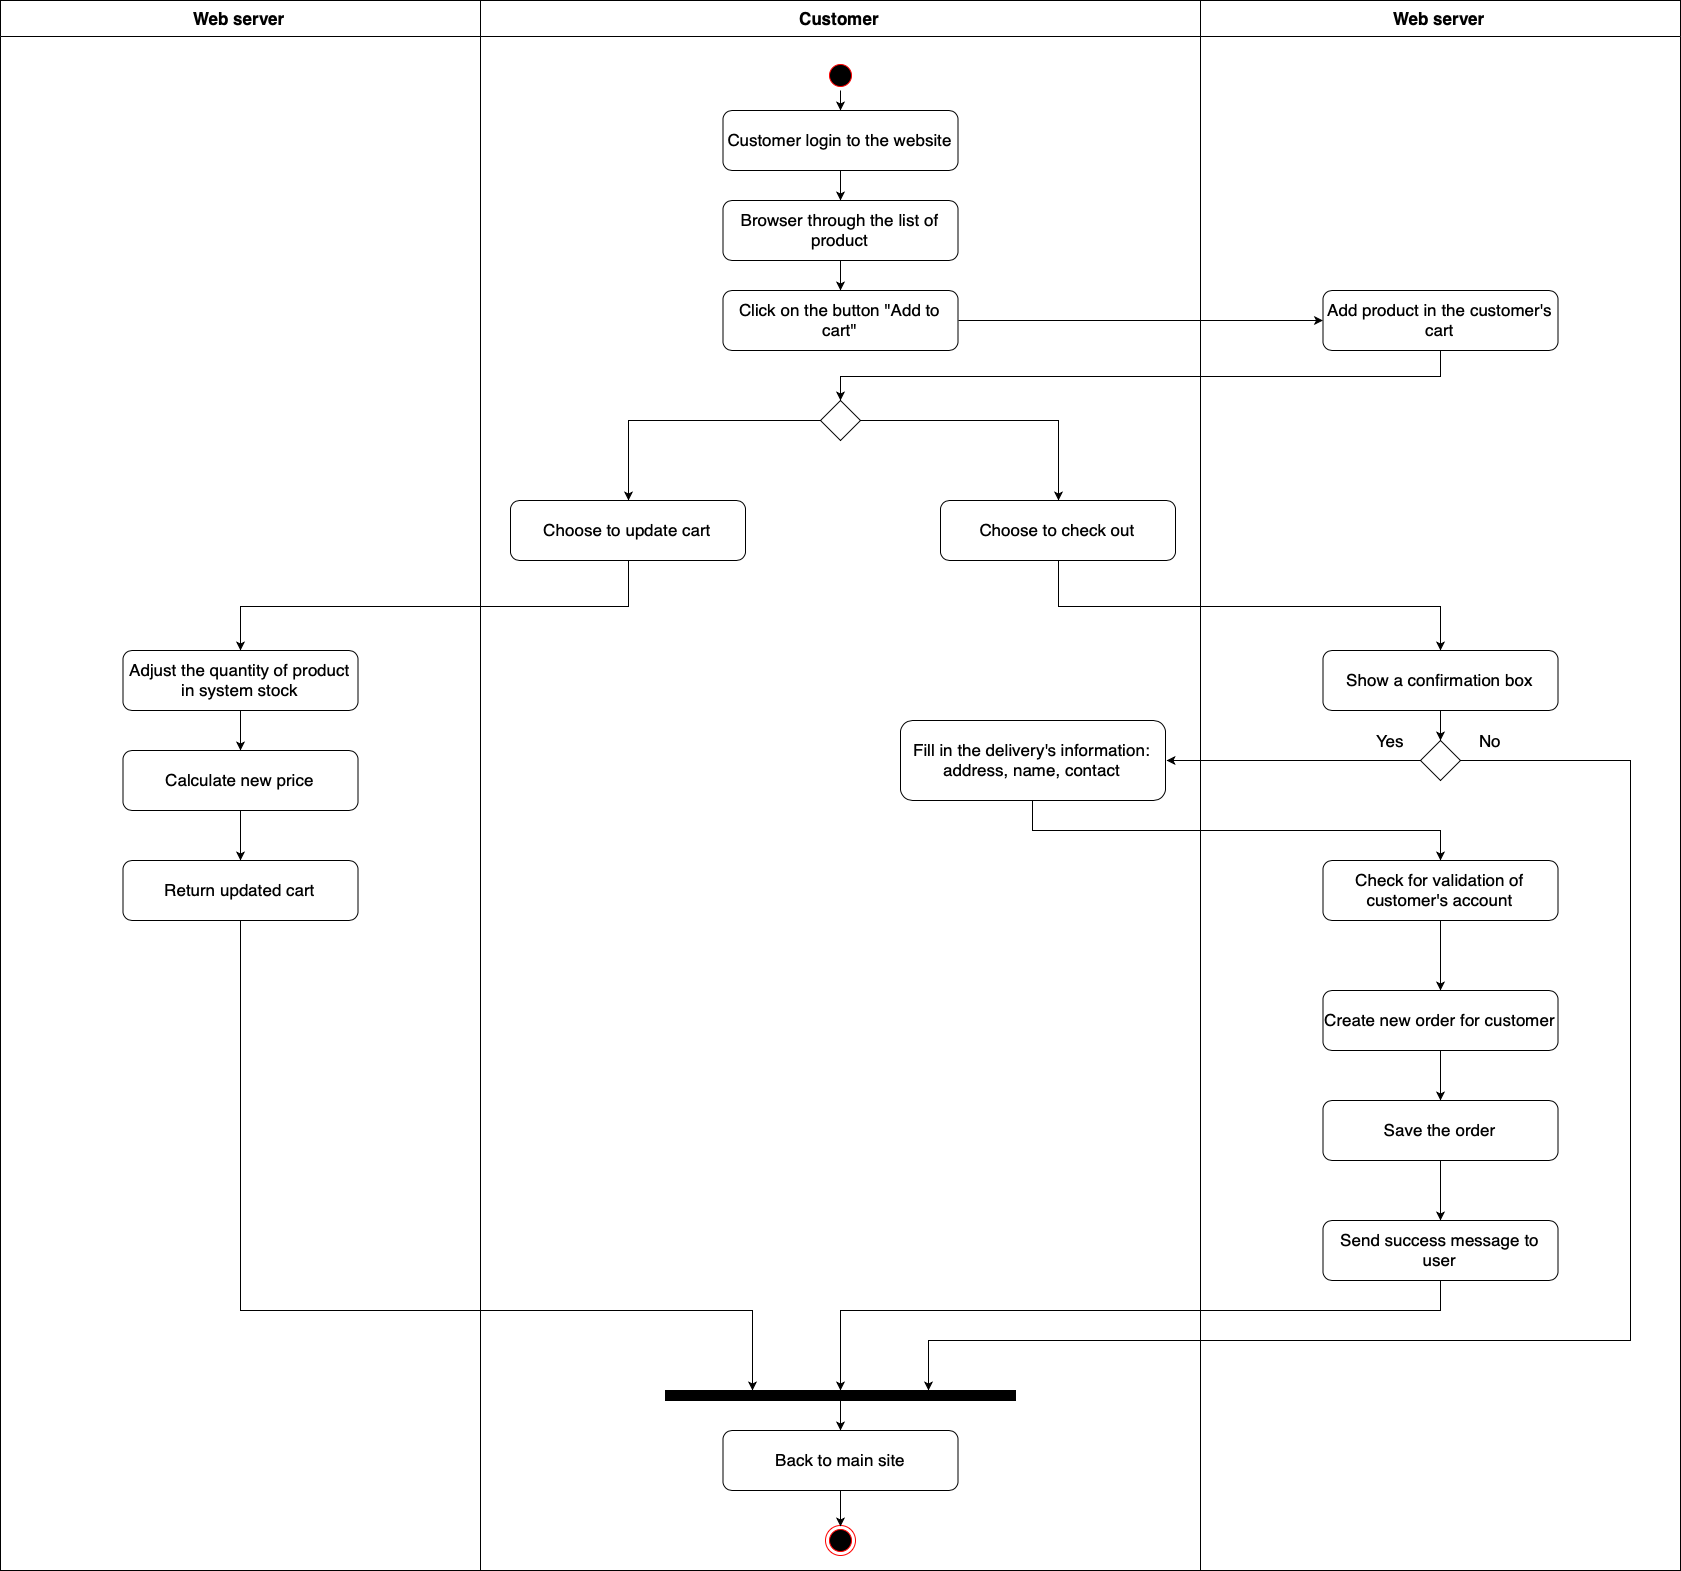

The diagram above was exported from draw.io. Its source (the exported page's mxGraphModel, read from the mxfile embedded in the PNG):
<mxGraphModel dx="2460" dy="1132" grid="1" gridSize="10" guides="1" tooltips="1" connect="1" arrows="1" fold="1" page="1" pageScale="1" pageWidth="850" pageHeight="1100" math="0" shadow="0">
  <root>
    <mxCell id="0" />
    <mxCell id="1" parent="0" />
    <mxCell id="AwRV2HTBER-u6O-w4oSZ-1" value="Customer" style="swimlane;startSize=36;fontSize=17;" parent="1" vertex="1">
      <mxGeometry x="-240" y="50" width="720" height="1570" as="geometry" />
    </mxCell>
    <mxCell id="AwRV2HTBER-u6O-w4oSZ-50" style="edgeStyle=orthogonalEdgeStyle;rounded=0;orthogonalLoop=1;jettySize=auto;html=1;exitX=0.5;exitY=1;exitDx=0;exitDy=0;fontSize=17;" parent="AwRV2HTBER-u6O-w4oSZ-1" source="AwRV2HTBER-u6O-w4oSZ-3" target="AwRV2HTBER-u6O-w4oSZ-7" edge="1">
      <mxGeometry relative="1" as="geometry" />
    </mxCell>
    <mxCell id="AwRV2HTBER-u6O-w4oSZ-3" value="Customer login to the website" style="rounded=1;whiteSpace=wrap;html=1;fontSize=17;" parent="AwRV2HTBER-u6O-w4oSZ-1" vertex="1">
      <mxGeometry x="242.5" y="110" width="235" height="60" as="geometry" />
    </mxCell>
    <mxCell id="AwRV2HTBER-u6O-w4oSZ-6" value="" style="ellipse;html=1;shape=endState;fillColor=#000000;strokeColor=#ff0000;fontSize=17;" parent="AwRV2HTBER-u6O-w4oSZ-1" vertex="1">
      <mxGeometry x="345" y="1525" width="30" height="30" as="geometry" />
    </mxCell>
    <mxCell id="2jT3IppxLU0GwW23bIcy-1" style="edgeStyle=orthogonalEdgeStyle;rounded=0;orthogonalLoop=1;jettySize=auto;html=1;exitX=0.5;exitY=1;exitDx=0;exitDy=0;" edge="1" parent="AwRV2HTBER-u6O-w4oSZ-1" source="AwRV2HTBER-u6O-w4oSZ-4" target="AwRV2HTBER-u6O-w4oSZ-3">
      <mxGeometry relative="1" as="geometry" />
    </mxCell>
    <mxCell id="AwRV2HTBER-u6O-w4oSZ-4" value="" style="ellipse;html=1;shape=startState;fillColor=#000000;strokeColor=#ff0000;fontSize=17;" parent="AwRV2HTBER-u6O-w4oSZ-1" vertex="1">
      <mxGeometry x="345" y="60" width="30" height="30" as="geometry" />
    </mxCell>
    <mxCell id="AwRV2HTBER-u6O-w4oSZ-51" style="edgeStyle=orthogonalEdgeStyle;rounded=0;orthogonalLoop=1;jettySize=auto;html=1;exitX=0.5;exitY=1;exitDx=0;exitDy=0;fontSize=17;" parent="AwRV2HTBER-u6O-w4oSZ-1" source="AwRV2HTBER-u6O-w4oSZ-7" target="AwRV2HTBER-u6O-w4oSZ-9" edge="1">
      <mxGeometry relative="1" as="geometry" />
    </mxCell>
    <mxCell id="AwRV2HTBER-u6O-w4oSZ-7" value="Browser through the list of product" style="rounded=1;whiteSpace=wrap;html=1;fontSize=17;" parent="AwRV2HTBER-u6O-w4oSZ-1" vertex="1">
      <mxGeometry x="242.5" y="200" width="235" height="60" as="geometry" />
    </mxCell>
    <mxCell id="AwRV2HTBER-u6O-w4oSZ-9" value="Click on the button &quot;Add to cart&quot;" style="rounded=1;whiteSpace=wrap;html=1;fontSize=17;" parent="AwRV2HTBER-u6O-w4oSZ-1" vertex="1">
      <mxGeometry x="242.5" y="290" width="235" height="60" as="geometry" />
    </mxCell>
    <mxCell id="AwRV2HTBER-u6O-w4oSZ-10" value="Choose to check out" style="rounded=1;whiteSpace=wrap;html=1;fontSize=17;" parent="AwRV2HTBER-u6O-w4oSZ-1" vertex="1">
      <mxGeometry x="460" y="500" width="235" height="60" as="geometry" />
    </mxCell>
    <mxCell id="AwRV2HTBER-u6O-w4oSZ-11" value="Choose to update cart" style="rounded=1;whiteSpace=wrap;html=1;fontSize=17;" parent="AwRV2HTBER-u6O-w4oSZ-1" vertex="1">
      <mxGeometry x="30" y="500" width="235" height="60" as="geometry" />
    </mxCell>
    <mxCell id="AwRV2HTBER-u6O-w4oSZ-37" style="edgeStyle=orthogonalEdgeStyle;rounded=0;orthogonalLoop=1;jettySize=auto;html=1;exitX=0.5;exitY=1;exitDx=0;exitDy=0;entryX=0.5;entryY=0;entryDx=0;entryDy=0;fontSize=17;" parent="AwRV2HTBER-u6O-w4oSZ-1" source="AwRV2HTBER-u6O-w4oSZ-12" target="AwRV2HTBER-u6O-w4oSZ-6" edge="1">
      <mxGeometry relative="1" as="geometry" />
    </mxCell>
    <mxCell id="AwRV2HTBER-u6O-w4oSZ-12" value="Back to main site" style="rounded=1;whiteSpace=wrap;html=1;fontSize=17;" parent="AwRV2HTBER-u6O-w4oSZ-1" vertex="1">
      <mxGeometry x="242.5" y="1430" width="235" height="60" as="geometry" />
    </mxCell>
    <mxCell id="AwRV2HTBER-u6O-w4oSZ-18" style="edgeStyle=orthogonalEdgeStyle;rounded=0;orthogonalLoop=1;jettySize=auto;html=1;exitX=0;exitY=0.5;exitDx=0;exitDy=0;entryX=0.5;entryY=0;entryDx=0;entryDy=0;fontSize=17;" parent="AwRV2HTBER-u6O-w4oSZ-1" source="AwRV2HTBER-u6O-w4oSZ-17" target="AwRV2HTBER-u6O-w4oSZ-11" edge="1">
      <mxGeometry relative="1" as="geometry" />
    </mxCell>
    <mxCell id="AwRV2HTBER-u6O-w4oSZ-59" style="edgeStyle=orthogonalEdgeStyle;rounded=0;orthogonalLoop=1;jettySize=auto;html=1;exitX=1;exitY=0.5;exitDx=0;exitDy=0;entryX=0.5;entryY=0;entryDx=0;entryDy=0;fontSize=17;" parent="AwRV2HTBER-u6O-w4oSZ-1" source="AwRV2HTBER-u6O-w4oSZ-17" target="AwRV2HTBER-u6O-w4oSZ-10" edge="1">
      <mxGeometry relative="1" as="geometry" />
    </mxCell>
    <mxCell id="AwRV2HTBER-u6O-w4oSZ-17" value="" style="rhombus;whiteSpace=wrap;html=1;fontSize=17;" parent="AwRV2HTBER-u6O-w4oSZ-1" vertex="1">
      <mxGeometry x="340" y="400" width="40" height="40" as="geometry" />
    </mxCell>
    <mxCell id="AwRV2HTBER-u6O-w4oSZ-36" value="Fill in the delivery's information: address, name, contact" style="rounded=1;whiteSpace=wrap;html=1;fontSize=17;" parent="AwRV2HTBER-u6O-w4oSZ-1" vertex="1">
      <mxGeometry x="420" y="720" width="265" height="80" as="geometry" />
    </mxCell>
    <mxCell id="AwRV2HTBER-u6O-w4oSZ-48" style="edgeStyle=orthogonalEdgeStyle;rounded=0;orthogonalLoop=1;jettySize=auto;html=1;exitX=0.5;exitY=0;exitDx=0;exitDy=0;fontSize=17;" parent="AwRV2HTBER-u6O-w4oSZ-1" source="AwRV2HTBER-u6O-w4oSZ-38" target="AwRV2HTBER-u6O-w4oSZ-12" edge="1">
      <mxGeometry relative="1" as="geometry" />
    </mxCell>
    <mxCell id="AwRV2HTBER-u6O-w4oSZ-38" value="" style="rounded=0;whiteSpace=wrap;html=1;fontSize=17;rotation=180;fillColor=#000000;" parent="AwRV2HTBER-u6O-w4oSZ-1" vertex="1">
      <mxGeometry x="185" y="1390" width="350" height="10" as="geometry" />
    </mxCell>
    <mxCell id="AwRV2HTBER-u6O-w4oSZ-2" value="Web server" style="swimlane;startSize=36;fontSize=17;" parent="1" vertex="1">
      <mxGeometry x="480" y="50" width="480" height="1570" as="geometry" />
    </mxCell>
    <mxCell id="AwRV2HTBER-u6O-w4oSZ-40" style="edgeStyle=orthogonalEdgeStyle;rounded=0;orthogonalLoop=1;jettySize=auto;html=1;exitX=0.5;exitY=1;exitDx=0;exitDy=0;entryX=0.5;entryY=0;entryDx=0;entryDy=0;fontSize=17;" parent="AwRV2HTBER-u6O-w4oSZ-2" source="AwRV2HTBER-u6O-w4oSZ-8" target="AwRV2HTBER-u6O-w4oSZ-34" edge="1">
      <mxGeometry relative="1" as="geometry" />
    </mxCell>
    <mxCell id="AwRV2HTBER-u6O-w4oSZ-8" value="Show a confirmation box" style="rounded=1;whiteSpace=wrap;html=1;fontSize=17;" parent="AwRV2HTBER-u6O-w4oSZ-2" vertex="1">
      <mxGeometry x="122.5" y="650" width="235" height="60" as="geometry" />
    </mxCell>
    <mxCell id="AwRV2HTBER-u6O-w4oSZ-43" style="edgeStyle=orthogonalEdgeStyle;rounded=0;orthogonalLoop=1;jettySize=auto;html=1;exitX=0.5;exitY=1;exitDx=0;exitDy=0;fontSize=17;" parent="AwRV2HTBER-u6O-w4oSZ-2" source="AwRV2HTBER-u6O-w4oSZ-13" target="AwRV2HTBER-u6O-w4oSZ-16" edge="1">
      <mxGeometry relative="1" as="geometry" />
    </mxCell>
    <mxCell id="AwRV2HTBER-u6O-w4oSZ-13" value="Create new order for customer" style="rounded=1;whiteSpace=wrap;html=1;fontSize=17;" parent="AwRV2HTBER-u6O-w4oSZ-2" vertex="1">
      <mxGeometry x="122.5" y="990" width="235" height="60" as="geometry" />
    </mxCell>
    <mxCell id="AwRV2HTBER-u6O-w4oSZ-14" value="Add product in the customer's cart" style="rounded=1;whiteSpace=wrap;html=1;fontSize=17;" parent="AwRV2HTBER-u6O-w4oSZ-2" vertex="1">
      <mxGeometry x="122.5" y="290" width="235" height="60" as="geometry" />
    </mxCell>
    <mxCell id="AwRV2HTBER-u6O-w4oSZ-42" style="edgeStyle=orthogonalEdgeStyle;rounded=0;orthogonalLoop=1;jettySize=auto;html=1;exitX=0.5;exitY=1;exitDx=0;exitDy=0;fontSize=17;" parent="AwRV2HTBER-u6O-w4oSZ-2" source="AwRV2HTBER-u6O-w4oSZ-15" target="AwRV2HTBER-u6O-w4oSZ-13" edge="1">
      <mxGeometry relative="1" as="geometry" />
    </mxCell>
    <mxCell id="AwRV2HTBER-u6O-w4oSZ-15" value="Check for validation of customer's account" style="rounded=1;whiteSpace=wrap;html=1;fontSize=17;" parent="AwRV2HTBER-u6O-w4oSZ-2" vertex="1">
      <mxGeometry x="122.5" y="860" width="235" height="60" as="geometry" />
    </mxCell>
    <mxCell id="AwRV2HTBER-u6O-w4oSZ-44" style="edgeStyle=orthogonalEdgeStyle;rounded=0;orthogonalLoop=1;jettySize=auto;html=1;exitX=0.5;exitY=1;exitDx=0;exitDy=0;fontSize=17;" parent="AwRV2HTBER-u6O-w4oSZ-2" source="AwRV2HTBER-u6O-w4oSZ-16" target="AwRV2HTBER-u6O-w4oSZ-35" edge="1">
      <mxGeometry relative="1" as="geometry" />
    </mxCell>
    <mxCell id="AwRV2HTBER-u6O-w4oSZ-16" value="Save the order" style="rounded=1;whiteSpace=wrap;html=1;fontSize=17;" parent="AwRV2HTBER-u6O-w4oSZ-2" vertex="1">
      <mxGeometry x="122.5" y="1100" width="235" height="60" as="geometry" />
    </mxCell>
    <mxCell id="AwRV2HTBER-u6O-w4oSZ-34" value="" style="rhombus;whiteSpace=wrap;html=1;fontSize=17;" parent="AwRV2HTBER-u6O-w4oSZ-2" vertex="1">
      <mxGeometry x="220" y="740" width="40" height="40" as="geometry" />
    </mxCell>
    <mxCell id="AwRV2HTBER-u6O-w4oSZ-35" value="Send success message to user" style="rounded=1;whiteSpace=wrap;html=1;fontSize=17;" parent="AwRV2HTBER-u6O-w4oSZ-2" vertex="1">
      <mxGeometry x="122.5" y="1220" width="235" height="60" as="geometry" />
    </mxCell>
    <mxCell id="AwRV2HTBER-u6O-w4oSZ-45" value="Yes" style="text;html=1;align=center;verticalAlign=middle;resizable=0;points=[];;autosize=1;fontSize=17;" parent="AwRV2HTBER-u6O-w4oSZ-2" vertex="1">
      <mxGeometry x="170" y="725" width="40" height="30" as="geometry" />
    </mxCell>
    <mxCell id="AwRV2HTBER-u6O-w4oSZ-52" value="No" style="text;html=1;align=center;verticalAlign=middle;resizable=0;points=[];;autosize=1;fontSize=17;" parent="AwRV2HTBER-u6O-w4oSZ-2" vertex="1">
      <mxGeometry x="270" y="725" width="40" height="30" as="geometry" />
    </mxCell>
    <mxCell id="AwRV2HTBER-u6O-w4oSZ-21" style="edgeStyle=orthogonalEdgeStyle;rounded=0;orthogonalLoop=1;jettySize=auto;html=1;exitX=1;exitY=0.5;exitDx=0;exitDy=0;fontSize=17;" parent="1" source="AwRV2HTBER-u6O-w4oSZ-9" target="AwRV2HTBER-u6O-w4oSZ-14" edge="1">
      <mxGeometry relative="1" as="geometry" />
    </mxCell>
    <mxCell id="AwRV2HTBER-u6O-w4oSZ-22" style="edgeStyle=orthogonalEdgeStyle;rounded=0;orthogonalLoop=1;jettySize=auto;html=1;exitX=0.5;exitY=1;exitDx=0;exitDy=0;entryX=0.5;entryY=0;entryDx=0;entryDy=0;fontSize=17;" parent="1" source="AwRV2HTBER-u6O-w4oSZ-14" target="AwRV2HTBER-u6O-w4oSZ-17" edge="1">
      <mxGeometry relative="1" as="geometry" />
    </mxCell>
    <mxCell id="AwRV2HTBER-u6O-w4oSZ-23" value="Web server" style="swimlane;startSize=36;fontSize=17;" parent="1" vertex="1">
      <mxGeometry x="-720" y="50" width="480" height="1570" as="geometry" />
    </mxCell>
    <mxCell id="AwRV2HTBER-u6O-w4oSZ-30" style="edgeStyle=orthogonalEdgeStyle;rounded=0;orthogonalLoop=1;jettySize=auto;html=1;exitX=0.5;exitY=1;exitDx=0;exitDy=0;fontSize=17;" parent="AwRV2HTBER-u6O-w4oSZ-23" source="AwRV2HTBER-u6O-w4oSZ-24" target="AwRV2HTBER-u6O-w4oSZ-27" edge="1">
      <mxGeometry relative="1" as="geometry" />
    </mxCell>
    <mxCell id="AwRV2HTBER-u6O-w4oSZ-24" value="Adjust the quantity of product in system stock" style="rounded=1;whiteSpace=wrap;html=1;fontSize=17;" parent="AwRV2HTBER-u6O-w4oSZ-23" vertex="1">
      <mxGeometry x="122.5" y="650" width="235" height="60" as="geometry" />
    </mxCell>
    <mxCell id="AwRV2HTBER-u6O-w4oSZ-25" value="Return updated cart" style="rounded=1;whiteSpace=wrap;html=1;fontSize=17;" parent="AwRV2HTBER-u6O-w4oSZ-23" vertex="1">
      <mxGeometry x="122.5" y="860" width="235" height="60" as="geometry" />
    </mxCell>
    <mxCell id="AwRV2HTBER-u6O-w4oSZ-31" style="edgeStyle=orthogonalEdgeStyle;rounded=0;orthogonalLoop=1;jettySize=auto;html=1;exitX=0.5;exitY=1;exitDx=0;exitDy=0;fontSize=17;" parent="AwRV2HTBER-u6O-w4oSZ-23" source="AwRV2HTBER-u6O-w4oSZ-27" target="AwRV2HTBER-u6O-w4oSZ-25" edge="1">
      <mxGeometry relative="1" as="geometry" />
    </mxCell>
    <mxCell id="AwRV2HTBER-u6O-w4oSZ-27" value="Calculate new price" style="rounded=1;whiteSpace=wrap;html=1;fontSize=17;" parent="AwRV2HTBER-u6O-w4oSZ-23" vertex="1">
      <mxGeometry x="122.5" y="750" width="235" height="60" as="geometry" />
    </mxCell>
    <mxCell id="AwRV2HTBER-u6O-w4oSZ-29" style="edgeStyle=orthogonalEdgeStyle;rounded=0;orthogonalLoop=1;jettySize=auto;html=1;exitX=0.5;exitY=1;exitDx=0;exitDy=0;entryX=0.5;entryY=0;entryDx=0;entryDy=0;fontSize=17;" parent="1" source="AwRV2HTBER-u6O-w4oSZ-11" target="AwRV2HTBER-u6O-w4oSZ-24" edge="1">
      <mxGeometry relative="1" as="geometry" />
    </mxCell>
    <mxCell id="AwRV2HTBER-u6O-w4oSZ-33" style="edgeStyle=orthogonalEdgeStyle;rounded=0;orthogonalLoop=1;jettySize=auto;html=1;exitX=0.5;exitY=1;exitDx=0;exitDy=0;fontSize=17;" parent="1" source="AwRV2HTBER-u6O-w4oSZ-10" target="AwRV2HTBER-u6O-w4oSZ-8" edge="1">
      <mxGeometry relative="1" as="geometry" />
    </mxCell>
    <mxCell id="AwRV2HTBER-u6O-w4oSZ-39" style="edgeStyle=orthogonalEdgeStyle;rounded=0;orthogonalLoop=1;jettySize=auto;html=1;exitX=0;exitY=0.5;exitDx=0;exitDy=0;entryX=1;entryY=0.5;entryDx=0;entryDy=0;fontSize=17;" parent="1" source="AwRV2HTBER-u6O-w4oSZ-34" target="AwRV2HTBER-u6O-w4oSZ-36" edge="1">
      <mxGeometry relative="1" as="geometry" />
    </mxCell>
    <mxCell id="AwRV2HTBER-u6O-w4oSZ-41" style="edgeStyle=orthogonalEdgeStyle;rounded=0;orthogonalLoop=1;jettySize=auto;html=1;exitX=0.5;exitY=1;exitDx=0;exitDy=0;fontSize=17;" parent="1" source="AwRV2HTBER-u6O-w4oSZ-36" target="AwRV2HTBER-u6O-w4oSZ-15" edge="1">
      <mxGeometry relative="1" as="geometry" />
    </mxCell>
    <mxCell id="AwRV2HTBER-u6O-w4oSZ-46" style="edgeStyle=orthogonalEdgeStyle;rounded=0;orthogonalLoop=1;jettySize=auto;html=1;exitX=0.5;exitY=1;exitDx=0;exitDy=0;entryX=0.5;entryY=1;entryDx=0;entryDy=0;fontSize=17;" parent="1" source="AwRV2HTBER-u6O-w4oSZ-35" target="AwRV2HTBER-u6O-w4oSZ-38" edge="1">
      <mxGeometry relative="1" as="geometry">
        <Array as="points">
          <mxPoint x="720" y="1360" />
          <mxPoint x="120" y="1360" />
        </Array>
      </mxGeometry>
    </mxCell>
    <mxCell id="AwRV2HTBER-u6O-w4oSZ-47" style="edgeStyle=orthogonalEdgeStyle;rounded=0;orthogonalLoop=1;jettySize=auto;html=1;exitX=1;exitY=0.5;exitDx=0;exitDy=0;entryX=0.25;entryY=1;entryDx=0;entryDy=0;fontSize=17;" parent="1" source="AwRV2HTBER-u6O-w4oSZ-34" target="AwRV2HTBER-u6O-w4oSZ-38" edge="1">
      <mxGeometry relative="1" as="geometry">
        <Array as="points">
          <mxPoint x="910" y="810" />
          <mxPoint x="910" y="1390" />
          <mxPoint x="208" y="1390" />
        </Array>
      </mxGeometry>
    </mxCell>
    <mxCell id="2jT3IppxLU0GwW23bIcy-2" style="edgeStyle=orthogonalEdgeStyle;rounded=0;orthogonalLoop=1;jettySize=auto;html=1;exitX=0.5;exitY=1;exitDx=0;exitDy=0;entryX=0.75;entryY=1;entryDx=0;entryDy=0;" edge="1" parent="1" source="AwRV2HTBER-u6O-w4oSZ-25" target="AwRV2HTBER-u6O-w4oSZ-38">
      <mxGeometry relative="1" as="geometry">
        <Array as="points">
          <mxPoint x="-480" y="1360" />
          <mxPoint x="32" y="1360" />
        </Array>
      </mxGeometry>
    </mxCell>
  </root>
</mxGraphModel>